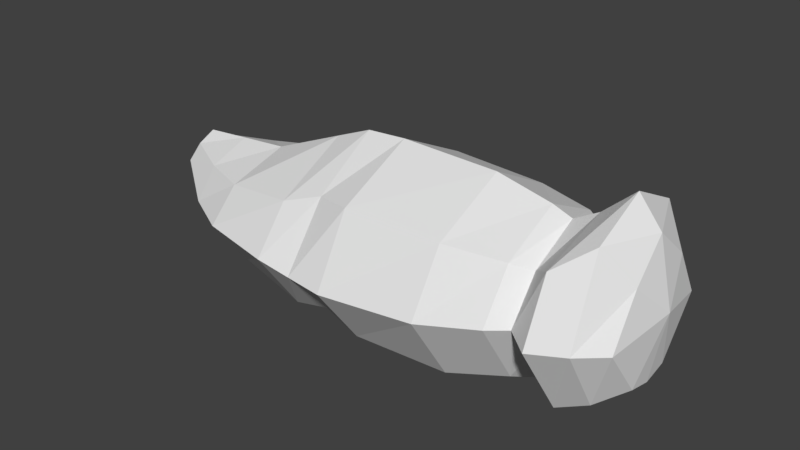 # Source: fly_body.blend  (saved by Blender 2.77.0; exported with 4.5.12 LTS)
import bpy
from mathutils import Matrix  # noqa: F401  (used for matrix-valued properties, if any)

bpy.ops.wm.read_factory_settings(use_empty=True)
scene = bpy.context.scene
scene.name = 'Scene'

# ---- collections
col_collection_1 = bpy.data.collections.new('Collection 1'); scene.collection.children.link(col_collection_1)

# ---- world
world_world = bpy.data.worlds.new('World'); scene.world = world_world
world_world.color = (0.05088, 0.05088, 0.05088)
world_world.use_sun_shadow = False
world_world.sun_shadow_jitter_overblur = 0.0
world_world.cycles.sampling_method = 'MANUAL'

# ---- meshes
me_x = bpy.data.meshes.new('球体')
me_x.from_pydata([(3.633, -1.94, 7.839), (4.91, -3.507, 6.978), (6.351, -4.945, 2.401), (6.451, -5.291, -1.01), (5.131, -3.941, -6.602), (4.023, -2.377, -8.461), (0.5317, -0.9934, -10.26), (-0.6327, -6.31, 5.054), (0.8795, -9.11, -1.01), (0.6073, -4.988, -8.388), (-0.9128, -2.2, -10.16), (-4.691, -2.829, 7.839), (-7.556, -4.22, 6.978), (-4.056, -3.941, 5.054), (-3.291, -5.835, -3.752), (-2.218, -4.831, -6.533), (-2.07, -3.266, -8.316), (2.377, -3.051, 5.054), (6.138, -4.945, -3.752), (-0.7016, -5.023, 7.839), (-0.6128, -6.586, 6.978), (0.2619, -8.621, 2.401), (-4.458, -4.769, 4.41), (0.539, -8.621, -3.752), (0.5377, -7.2, -6.561), (-0.4948, -7.267, 4.41), (5.122, -3.879, 4.41), (-0.6327, -7.966, 5.908), (6.123, -3.852, 5.908), (-4.73, -5.835, 2.401), (-4.929, -6.181, -1.01), (-5.635, -5.837, 5.908), (-2.302, -1.295, -10.03), (5.452, -4.921, -2.432), (0.9085, -8.666, -2.432), (-4.361, -5.112, -2.432), (-6.277, -3.406e-07, 5.061), (-3.531, -3.406e-07, -8.264), (4.109, -3.406e-07, 7.839), (3.151, -3.406e-07, 5.061), (8.226, -3.406e-07, 2.457), (4.792, -3.406e-07, -8.521), (3.633, 1.94, 7.839), (4.91, 3.507, 6.978), (6.351, 4.945, 2.401), (6.451, 5.291, -1.01), (5.131, 3.941, -6.602), (4.023, 2.377, -8.461), (0.5317, 0.9934, -10.26), (-0.6327, 6.31, 5.054), (0.8795, 9.11, -1.01), (0.6073, 4.988, -8.388), (-0.9128, 2.2, -10.16), (-4.691, 2.829, 7.839), (-7.556, 4.22, 6.978), (-4.056, 3.941, 5.054), (-3.291, 5.835, -3.752), (-2.218, 4.831, -6.533), (-2.07, 3.266, -8.316), (-7.397, -3.406e-07, 7.76), (-9.773, -3.406e-07, 6.978), (-3.894, -3.406e-07, -6.453), (-3.181, -3.406e-07, -9.942), (-8.18, -3.406e-07, -1.01), (5.672, -3.406e-07, 6.978), (8.221, -3.406e-07, -1.01), (7.614, -3.406e-07, -3.763), (6.47, -3.406e-07, -6.573), (1.0, -3.406e-07, -10.35), (-1.046, -3.406e-07, -10.63), (2.377, 3.051, 5.054), (6.138, 4.945, -3.752), (-0.7016, 5.023, 7.839), (-0.6128, 6.586, 6.978), (-6.887, -3.406e-07, 4.385), (0.2619, 8.621, 2.401), (-4.458, 4.769, 4.41), (0.539, 8.621, -3.752), (0.5377, 7.2, -6.561), (-0.4948, 7.267, 4.41), (5.122, 3.879, 4.41), (-1.86, -3.406e-07, 8.26), (7.482, -3.406e-07, 4.385), (-0.6327, 7.966, 5.908), (6.123, 3.852, 5.908), (-4.73, 5.835, 2.401), (-4.929, 6.181, -1.01), (7.049, -3.406e-07, 5.897), (-7.419, -3.406e-07, 5.897), (-5.635, 5.837, 5.908), (-2.302, 1.295, -10.03), (-7.942, -3.406e-07, 2.457), (-6.628, -3.406e-07, -3.763), (6.804, -3.406e-07, -2.439), (5.452, 4.921, -2.432), (0.9085, 8.666, -2.432), (-4.361, 5.112, -2.432), (-7.959, -3.406e-07, -2.439)], [], [(65, 3, 2, 40), (64, 1, 0, 38), (68, 6, 5, 41), (93, 33, 3, 65), (87, 28, 1, 64), (69, 6, 68), (67, 4, 18, 66), (82, 26, 17, 39), (38, 0, 81), (41, 5, 4, 67), (0, 19, 81), (5, 9, 24, 4), (3, 8, 21, 2), (1, 20, 19, 0), (6, 10, 9, 5), (33, 34, 8, 3), (28, 27, 20, 1), (69, 10, 6), (4, 24, 23, 18), (26, 25, 7, 17), (25, 22, 13, 7), (19, 11, 81), (9, 16, 15, 24), (8, 30, 29, 21), (20, 12, 11, 19), (10, 32, 16, 9), (34, 35, 30, 8), (27, 31, 12, 20), (69, 32, 10), (24, 15, 14, 23), (15, 61, 92, 14), (22, 74, 36, 13), (11, 59, 81), (16, 37, 61, 15), (12, 60, 59, 11), (32, 62, 37, 16), (35, 97, 63, 30), (31, 88, 60, 12), (69, 32, 62), (40, 2, 26, 82), (2, 21, 25, 26), (21, 29, 22, 25), (29, 91, 74, 22), (30, 29, 91, 63), (39, 17, 28, 87), (17, 7, 27, 28), (7, 13, 31, 27), (13, 36, 88, 31), (14, 92, 97, 35), (23, 14, 35, 34), (18, 23, 34, 33), (66, 18, 33, 93), (65, 40, 44, 45), (64, 38, 42, 43), (68, 41, 47, 48), (93, 65, 45, 94), (87, 64, 43, 84), (69, 68, 48), (67, 66, 71, 46), (82, 39, 70, 80), (38, 81, 42), (41, 67, 46, 47), (42, 81, 72), (47, 46, 78, 51), (45, 44, 75, 50), (43, 42, 72, 73), (48, 47, 51, 52), (94, 45, 50, 95), (84, 43, 73, 83), (69, 48, 52), (46, 71, 77, 78), (80, 70, 49, 79), (79, 49, 55, 76), (72, 81, 53), (51, 78, 57, 58), (50, 75, 85, 86), (73, 72, 53, 54), (52, 51, 58, 90), (95, 50, 86, 96), (83, 73, 54, 89), (69, 52, 90), (78, 77, 56, 57), (57, 56, 92, 61), (76, 55, 36, 74), (53, 81, 59), (58, 57, 61, 37), (54, 53, 59, 60), (90, 58, 37, 62), (96, 86, 63, 97), (89, 54, 60, 88), (69, 62, 90), (40, 82, 80, 44), (44, 80, 79, 75), (75, 79, 76, 85), (85, 76, 74, 91), (86, 63, 91, 85), (39, 87, 84, 70), (70, 84, 83, 49), (49, 83, 89, 55), (55, 89, 88, 36), (56, 96, 97, 92), (77, 95, 96, 56), (71, 94, 95, 77), (66, 93, 94, 71)])
me_x.use_remesh_preserve_volume = False
me_x.use_remesh_preserve_attributes = False
me_x.use_mirror_vertex_groups = False
me_x.update()

# ---- objects
ob_x = bpy.data.objects.new('球体', me_x)

# ---- transforms, parenting, visibility, modifiers, constraints
ob_x.location = (0.0, 0.0, 0.0)
ob_x.rotation_mode = 'AXIS_ANGLE'
ob_x.rotation_axis_angle = (1.571, 0.0, 1.0, 0.0)
ob_x.scale = (0.332, 0.36, 0.811)
ob_x.lineart.crease_threshold = 0.0

# ---- collection membership
col_collection_1.objects.link(ob_x)

# ---- scene / render settings (as saved in the file)
scene.frame_start = 1; scene.frame_end = 250; scene.frame_set(1)
scene.render.engine = 'BLENDER_EEVEE_NEXT'
scene.render.resolution_percentage = 50
scene.render.dither_intensity = 0.0
scene.cycles.use_denoising = False
scene.cycles.samples = 128
scene.cycles.sampling_pattern = 'TABULATED_SOBOL'
scene.cycles.light_sampling_threshold = 0.0
scene.cycles.use_adaptive_sampling = False
scene.cycles.use_light_tree = False
scene.cycles.blur_glossy = 0.0
scene.cycles.sample_clamp_indirect = 0.0
scene.view_settings.view_transform = 'Standard'
scene.unit_settings.scale_length = 0.001
bpy.context.view_layer.update()

# ---- added for rendering (the .blend has no active camera and no usable light): camera, sun
cam_auto = bpy.data.cameras.new('AutoCamera')
cam_auto.lens = 50.0
cam_auto.sensor_width = 36.0
cam_auto.clip_end = 1000.0
ob_auto_camera = bpy.data.objects.new('AutoCamera', cam_auto)
scene.collection.objects.link(ob_auto_camera)
ob_auto_camera.location = (15.4196, -19.6581, 13.3622)
ob_auto_camera.rotation_euler = (1.09748, -7.21219e-08, 0.694738)
scene.camera = ob_auto_camera
light_auto_sun = bpy.data.lights.new('AutoSun', 'SUN')
light_auto_sun.energy = 3.0
light_auto_sun.angle = 0.0523599
ob_auto_sun = bpy.data.objects.new('AutoSun', light_auto_sun)
scene.collection.objects.link(ob_auto_sun)
ob_auto_sun.rotation_euler = (0.872665, 0.174533, 0.523599)
bpy.context.view_layer.update()
